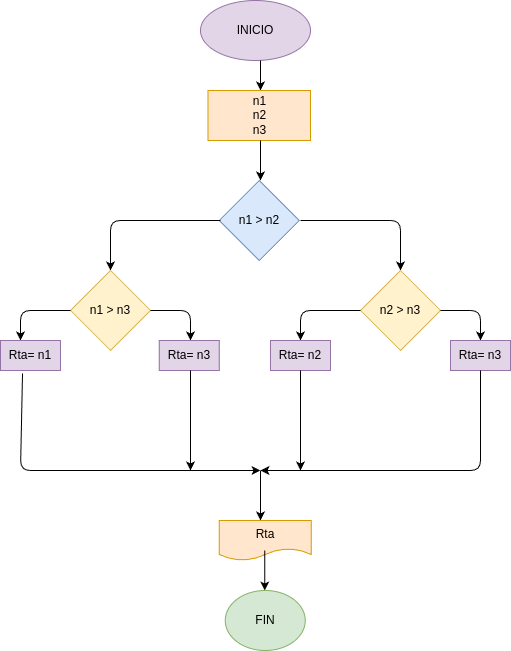

The diagram above was exported from draw.io. Its source (the exported page's mxGraphModel, read from the mxfile embedded in the PNG):
<mxGraphModel dx="362" dy="483" grid="1" gridSize="10" guides="1" tooltips="1" connect="1" arrows="1" fold="1" page="1" pageScale="1" pageWidth="850" pageHeight="1100" math="0" shadow="0">
  <root>
    <mxCell id="0" />
    <mxCell id="1" parent="0" />
    <mxCell id="2" value="INICIO" style="ellipse;whiteSpace=wrap;html=1;fillColor=#e1d5e7;strokeColor=#9673a6;" parent="1" vertex="1">
      <mxGeometry x="210" y="10" width="110" height="60" as="geometry" />
    </mxCell>
    <mxCell id="3" value="" style="endArrow=classic;html=1;" parent="1" edge="1">
      <mxGeometry width="50" height="50" relative="1" as="geometry">
        <mxPoint x="270" y="70" as="sourcePoint" />
        <mxPoint x="270" y="100" as="targetPoint" />
      </mxGeometry>
    </mxCell>
    <mxCell id="4" value="n1&lt;div&gt;n2&lt;/div&gt;&lt;div&gt;n3&lt;/div&gt;" style="rounded=0;whiteSpace=wrap;html=1;fillColor=#ffe6cc;strokeColor=#d79b00;" parent="1" vertex="1">
      <mxGeometry x="217.5" y="100" width="102.5" height="50" as="geometry" />
    </mxCell>
    <mxCell id="5" value="" style="endArrow=classic;html=1;" parent="1" edge="1">
      <mxGeometry width="50" height="50" relative="1" as="geometry">
        <mxPoint x="270" y="150" as="sourcePoint" />
        <mxPoint x="270" y="190" as="targetPoint" />
      </mxGeometry>
    </mxCell>
    <mxCell id="6" value="n1 &amp;gt; n2" style="rhombus;whiteSpace=wrap;html=1;fillColor=#dae8fc;strokeColor=#6c8ebf;" parent="1" vertex="1">
      <mxGeometry x="228.75" y="190" width="80" height="80" as="geometry" />
    </mxCell>
    <mxCell id="7" value="" style="endArrow=classic;html=1;" parent="1" edge="1">
      <mxGeometry width="50" height="50" relative="1" as="geometry">
        <mxPoint x="310" y="230" as="sourcePoint" />
        <mxPoint x="410" y="280" as="targetPoint" />
        <Array as="points">
          <mxPoint x="410" y="230" />
        </Array>
      </mxGeometry>
    </mxCell>
    <mxCell id="8" value="" style="endArrow=classic;html=1;" parent="1" edge="1">
      <mxGeometry width="50" height="50" relative="1" as="geometry">
        <mxPoint x="230" y="230" as="sourcePoint" />
        <mxPoint x="120" y="280" as="targetPoint" />
        <Array as="points">
          <mxPoint x="120" y="230" />
        </Array>
      </mxGeometry>
    </mxCell>
    <mxCell id="9" value="n1 &amp;gt; n3" style="rhombus;whiteSpace=wrap;html=1;fillColor=#fff2cc;strokeColor=#d6b656;" parent="1" vertex="1">
      <mxGeometry x="80" y="280" width="80" height="80" as="geometry" />
    </mxCell>
    <mxCell id="10" value="n2 &amp;gt; n3" style="rhombus;whiteSpace=wrap;html=1;fillColor=#fff2cc;strokeColor=#d6b656;" parent="1" vertex="1">
      <mxGeometry x="370" y="280" width="80" height="80" as="geometry" />
    </mxCell>
    <mxCell id="11" value="" style="endArrow=classic;html=1;" parent="1" edge="1">
      <mxGeometry width="50" height="50" relative="1" as="geometry">
        <mxPoint x="160" y="320" as="sourcePoint" />
        <mxPoint x="200" y="350" as="targetPoint" />
        <Array as="points">
          <mxPoint x="200" y="320" />
        </Array>
      </mxGeometry>
    </mxCell>
    <mxCell id="12" value="Rta= n3" style="rounded=0;whiteSpace=wrap;html=1;fillColor=#e1d5e7;strokeColor=#9673a6;" parent="1" vertex="1">
      <mxGeometry x="168.75" y="350" width="60" height="30" as="geometry" />
    </mxCell>
    <mxCell id="13" value="" style="endArrow=classic;html=1;" parent="1" edge="1">
      <mxGeometry width="50" height="50" relative="1" as="geometry">
        <mxPoint x="80" y="320" as="sourcePoint" />
        <mxPoint x="30" y="350" as="targetPoint" />
        <Array as="points">
          <mxPoint x="30" y="320" />
        </Array>
      </mxGeometry>
    </mxCell>
    <mxCell id="14" value="Rta= n1" style="rounded=0;whiteSpace=wrap;html=1;fillColor=#e1d5e7;strokeColor=#9673a6;" parent="1" vertex="1">
      <mxGeometry x="10" y="350" width="60" height="30" as="geometry" />
    </mxCell>
    <mxCell id="15" value="" style="endArrow=classic;html=1;" parent="1" edge="1">
      <mxGeometry width="50" height="50" relative="1" as="geometry">
        <mxPoint x="450" y="320" as="sourcePoint" />
        <mxPoint x="490" y="350" as="targetPoint" />
        <Array as="points">
          <mxPoint x="490" y="320" />
        </Array>
      </mxGeometry>
    </mxCell>
    <mxCell id="16" value="Rta= n3" style="rounded=0;whiteSpace=wrap;html=1;fillColor=#e1d5e7;strokeColor=#9673a6;" parent="1" vertex="1">
      <mxGeometry x="460" y="350" width="60" height="30" as="geometry" />
    </mxCell>
    <mxCell id="17" value="" style="endArrow=classic;html=1;" parent="1" edge="1">
      <mxGeometry width="50" height="50" relative="1" as="geometry">
        <mxPoint x="370" y="320" as="sourcePoint" />
        <mxPoint x="310" y="350" as="targetPoint" />
        <Array as="points">
          <mxPoint x="310" y="320" />
        </Array>
      </mxGeometry>
    </mxCell>
    <mxCell id="18" value="Rta= n2" style="rounded=0;whiteSpace=wrap;html=1;fillColor=#e1d5e7;strokeColor=#9673a6;" parent="1" vertex="1">
      <mxGeometry x="280" y="350" width="60" height="30" as="geometry" />
    </mxCell>
    <mxCell id="19" value="" style="endArrow=classic;html=1;exitX=0.5;exitY=1;exitDx=0;exitDy=0;" parent="1" source="16" edge="1">
      <mxGeometry width="50" height="50" relative="1" as="geometry">
        <mxPoint x="490" y="390" as="sourcePoint" />
        <mxPoint x="270" y="480" as="targetPoint" />
        <Array as="points">
          <mxPoint x="490" y="480" />
        </Array>
      </mxGeometry>
    </mxCell>
    <mxCell id="22" value="" style="endArrow=classic;html=1;exitX=0.367;exitY=1.1;exitDx=0;exitDy=0;exitPerimeter=0;" parent="1" source="14" edge="1">
      <mxGeometry width="50" height="50" relative="1" as="geometry">
        <mxPoint x="30" y="400" as="sourcePoint" />
        <mxPoint x="270" y="480" as="targetPoint" />
        <Array as="points">
          <mxPoint x="30" y="480" />
        </Array>
      </mxGeometry>
    </mxCell>
    <mxCell id="23" value="" style="endArrow=classic;html=1;exitX=0.521;exitY=1;exitDx=0;exitDy=0;exitPerimeter=0;" parent="1" source="12" edge="1">
      <mxGeometry width="50" height="50" relative="1" as="geometry">
        <mxPoint x="200" y="390" as="sourcePoint" />
        <mxPoint x="200" y="480" as="targetPoint" />
      </mxGeometry>
    </mxCell>
    <mxCell id="24" value="" style="endArrow=classic;html=1;" parent="1" edge="1">
      <mxGeometry width="50" height="50" relative="1" as="geometry">
        <mxPoint x="310" y="380" as="sourcePoint" />
        <mxPoint x="310" y="480" as="targetPoint" />
      </mxGeometry>
    </mxCell>
    <mxCell id="25" value="" style="endArrow=classic;html=1;" parent="1" edge="1">
      <mxGeometry width="50" height="50" relative="1" as="geometry">
        <mxPoint x="270" y="480" as="sourcePoint" />
        <mxPoint x="270" y="530" as="targetPoint" />
      </mxGeometry>
    </mxCell>
    <mxCell id="26" value="Rta" style="shape=document;whiteSpace=wrap;html=1;boundedLbl=1;fillColor=#ffe6cc;strokeColor=#d79b00;" parent="1" vertex="1">
      <mxGeometry x="228.75" y="530" width="92" height="40" as="geometry" />
    </mxCell>
    <mxCell id="27" value="" style="endArrow=classic;html=1;" parent="1" edge="1">
      <mxGeometry width="50" height="50" relative="1" as="geometry">
        <mxPoint x="274.25" y="560" as="sourcePoint" />
        <mxPoint x="274.25" y="600" as="targetPoint" />
      </mxGeometry>
    </mxCell>
    <mxCell id="28" value="FIN" style="ellipse;whiteSpace=wrap;html=1;fillColor=#d5e8d4;strokeColor=#82b366;" parent="1" vertex="1">
      <mxGeometry x="234.75" y="600" width="80" height="60" as="geometry" />
    </mxCell>
  </root>
</mxGraphModel>